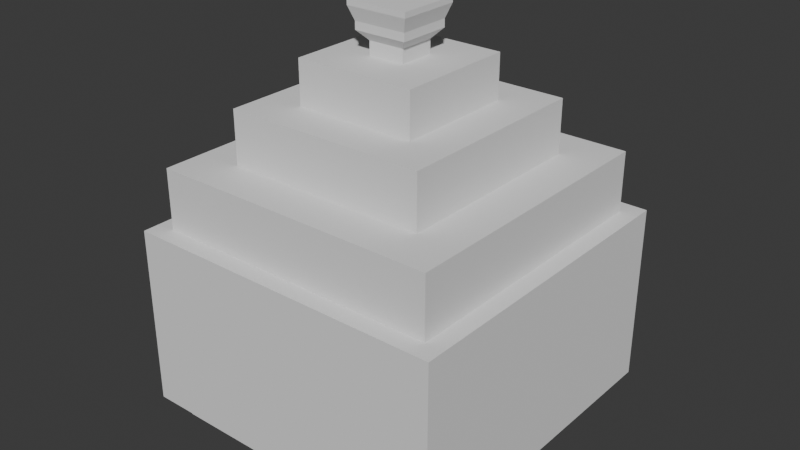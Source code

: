 # Source: default_trashbag.blend  (saved by Blender 4.0.36; exported with 4.5.12 LTS)
import bpy
from mathutils import Matrix  # noqa: F401  (used for matrix-valued properties, if any)

bpy.ops.wm.read_factory_settings(use_empty=True)
scene = bpy.context.scene
scene.name = 'Scene'

# ---- collections
col_collection = bpy.data.collections.new('Collection'); scene.collection.children.link(col_collection)

# ---- world
world_world = bpy.data.worlds.new('World'); scene.world = world_world
world_world.use_nodes = True; world_world.node_tree.nodes.clear()
_N = world_world.node_tree.nodes; _L = world_world.node_tree.links
n0 = _N.new('ShaderNodeOutputWorld'); n0.name = 'World Output'; n0.location = (300, 300)
n1 = _N.new('ShaderNodeBackground'); n1.name = 'Background'; n1.location = (10, 300)
n1.inputs[0].default_value = (0.05088, 0.05088, 0.05088, 1.0)
_L.new(n1.outputs[0], n0.inputs[0])
n0.is_active_output = True
world_world.color = (0.05088, 0.05088, 0.05088)
world_world.use_sun_shadow = False
world_world.sun_shadow_jitter_overblur = 0.0

# ---- meshes
me_plane = bpy.data.meshes.new('Plane')
me_plane.from_pydata([(-0.45, -0.45, -0.3647), (0.45, -0.45, -0.3647), (-0.45, 0.45, -0.3647), (0.45, 0.45, -0.3647), (-0.45, -0.45, 0.1355), (0.45, -0.45, 0.1355), (-0.45, 0.45, 0.1355), (0.45, 0.45, 0.1355), (-0.4, -0.4, 0.1355), (0.4, -0.4, 0.1355), (-0.4, 0.4, 0.1355), (0.4, 0.4, 0.1355), (0.4, 0.4, 0.3026), (-0.4, 0.4, 0.3026), (0.4, -0.4, 0.3026), (-0.4, -0.4, 0.3026), (0.28, 0.28, 0.3026), (-0.28, 0.28, 0.3026), (0.28, -0.28, 0.3026), (-0.28, -0.28, 0.3026), (0.28, 0.28, 0.4496), (-0.28, 0.28, 0.4496), (0.28, -0.28, 0.4496), (-0.28, -0.28, 0.4496), (0.168, 0.168, 0.4496), (-0.168, 0.168, 0.4496), (0.168, -0.168, 0.4496), (-0.168, -0.168, 0.4496), (0.168, 0.168, 0.5709), (-0.168, 0.168, 0.5709), (0.168, -0.168, 0.5709), (-0.168, -0.168, 0.5709), (-0.4, 0.4, -0.3647), (0.4, 0.4, -0.3647), (-0.4, -0.4, -0.3647), (0.4, -0.4, -0.3647), (0.4, -0.4, -0.4265), (-0.4, -0.4, -0.4265), (0.4, 0.4, -0.4265), (-0.4, 0.4, -0.4265), (0.28, -0.28, -0.4265), (-0.28, -0.28, -0.4265), (0.28, 0.28, -0.4265), (-0.28, 0.28, -0.4265), (0.28, -0.28, -0.4636), (-0.28, -0.28, -0.4636), (0.28, 0.28, -0.4636), (-0.28, 0.28, -0.4636), (0.0504, 0.0504, 0.5709), (-0.0504, 0.0504, 0.5709), (0.0504, -0.0504, 0.5709), (-0.0504, -0.0504, 0.5709), (0.0504, 0.0504, 0.608), (-0.0504, 0.0504, 0.608), (0.0504, -0.0504, 0.608), (-0.0504, -0.0504, 0.608), (0.07371, 0.07371, 0.6339), (-0.07371, 0.07371, 0.6339), (0.07371, -0.07371, 0.6339), (-0.07371, -0.07371, 0.6339), (0.07371, 0.07371, 0.6557), (-0.07371, 0.07371, 0.6557), (0.07371, -0.07371, 0.6557), (-0.07371, -0.07371, 0.6557), (0.08645, 0.08645, 0.6932), (-0.08645, 0.08645, 0.6932), (0.08645, -0.08645, 0.6932), (-0.08645, -0.08645, 0.6932), (0.08645, 0.08645, 0.7081), (-0.08645, 0.08645, 0.7081), (0.08645, -0.08645, 0.7081), (-0.08645, -0.08645, 0.7081)], [], [(5, 7, 11, 9), (1, 3, 7, 5), (2, 0, 4, 6), (3, 2, 6, 7), (0, 1, 5, 4), (11, 10, 13, 12), (6, 4, 8, 10), (7, 6, 10, 11), (4, 5, 9, 8), (8, 9, 14, 15), (9, 11, 12, 14), (10, 8, 15, 13), (14, 12, 16, 18), (15, 14, 18, 19), (12, 13, 17, 16), (13, 15, 19, 17), (19, 18, 22, 23), (16, 17, 21, 20), (17, 19, 23, 21), (18, 16, 20, 22), (21, 23, 27, 25), (22, 20, 24, 26), (23, 22, 26, 27), (20, 21, 25, 24), (27, 26, 30, 31), (24, 25, 29, 28), (25, 27, 31, 29), (26, 24, 28, 30), (31, 30, 50, 51), (35, 34, 37, 36), (32, 33, 38, 39), (33, 35, 36, 38), (34, 32, 39, 37), (38, 36, 40, 42), (39, 38, 42, 43), (36, 37, 41, 40), (37, 39, 43, 41), (43, 42, 46, 47), (40, 41, 45, 44), (41, 43, 47, 45), (42, 40, 44, 46), (44, 45, 47, 46), (1, 35, 33, 3), (0, 34, 35, 1), (2, 32, 34, 0), (3, 33, 32, 2), (49, 51, 55, 53), (28, 29, 49, 48), (29, 31, 51, 49), (30, 28, 48, 50), (53, 55, 59, 57), (50, 48, 52, 54), (51, 50, 54, 55), (48, 49, 53, 52), (58, 56, 60, 62), (54, 52, 56, 58), (55, 54, 58, 59), (52, 53, 57, 56), (63, 62, 66, 67), (59, 58, 62, 63), (56, 57, 61, 60), (57, 59, 63, 61), (67, 66, 70, 71), (60, 61, 65, 64), (61, 63, 67, 65), (62, 60, 64, 66), (68, 69, 71, 70), (64, 65, 69, 68), (65, 67, 71, 69), (66, 64, 68, 70)])
_uv = me_plane.uv_layers.new(name='UVMap')
_uv.uv.foreach_set('vector', [0.3486, 0.02632, 0.02623, 0.02611, 0.0001893, 0.001721, 0.3731, 0.0001893, 0.999, 0.501, 0.501, 0.501, 0.501, 0.999, 0.999, 0.999, 0.499, 0.001001, 0.001001, 0.001001, 0.001001, 0.499, 0.499, 0.499, 0.499, 0.501, 0.001001, 0.501, 0.001001, 0.999, 0.499, 0.999, 0.999, 0.001001, 0.501, 0.001001, 0.501, 0.499, 0.999, 0.499, 0.2089, -9.131e-09, 0.2089, 1.0, 4.371e-08, 1.0, 0.0, 0.0, 0.02469, 0.3492, 0.347, 0.3494, 0.3731, 0.3738, 0.0001893, 0.3753, 0.02623, 0.02611, 0.02469, 0.3492, 0.0001893, 0.3753, 0.0001893, 0.001721, 0.347, 0.3494, 0.3486, 0.02632, 0.3731, 0.0001893, 0.3731, 0.3738, 0.4178, -1.826e-08, 0.4178, 1.0, 0.2089, 1.0, 0.2089, -9.131e-09, 0.6267, -2.739e-08, 0.6267, 1.0, 0.4178, 1.0, 0.4178, -1.826e-08, 0.8356, 7.28e-10, 0.8356, 1.0, 0.6267, 1.0, 0.6267, 9.859e-09, 1.0, 0.0, 1.0, 1.0, 0.85, 0.85, 0.85, 0.15, 0.0, 0.0, 1.0, 0.0, 0.85, 0.15, 0.15, 0.15, 1.0, 1.0, 0.0, 1.0, 0.15, 0.85, 0.85, 0.85, 0.0, 1.0, 0.0, 0.0, 0.15, 0.15, 0.15, 0.85, 0.25, -1.093e-08, 0.25, 0.9525, 4.163e-08, 0.9525, 0.0, 0.0, 0.5, -2.186e-08, 0.5, 0.9525, 0.25, 0.9525, 0.25, -1.093e-08, 0.75, 1.791e-08, 0.75, 0.9525, 0.5, 0.9525, 0.5, 2.883e-08, 1.0, 6.977e-09, 1.0, 0.9525, 0.75, 0.9525, 0.75, 1.791e-08, 0.1198, 0.863, 0.1198, 0.1297, 0.2664, 0.2764, 0.2664, 0.7164, 0.8531, 0.1297, 0.8531, 0.863, 0.7064, 0.7164, 0.7064, 0.2764, 0.1198, 0.1297, 0.8531, 0.1297, 0.7064, 0.2764, 0.2664, 0.2764, 0.8531, 0.863, 0.1198, 0.863, 0.2664, 0.7164, 0.7064, 0.7164, 0.75, 0.9659, 0.75, 0.2731, 1.0, 0.2731, 1.0, 0.9659, 0.5, 0.9659, 0.5, 0.2731, 0.75, 0.2731, 0.75, 0.9659, 0.25, 0.9659, 0.25, 0.2731, 0.5, 0.2731, 0.5, 0.9659, 1.192e-07, 0.9659, -5.96e-08, 0.2731, 0.25, 0.2731, 0.25, 0.9659, 0.2851, 0.7028, 0.2851, 0.2923, 0.4287, 0.436, 0.4287, 0.5591, 4.513e-08, 1.0, 1.419e-09, -6.202e-17, 0.07716, -3.373e-09, 0.07716, 1.0, 0.2315, 1.0, 0.2315, -1.012e-08, 0.3087, -1.349e-08, 0.3087, 1.0, 0.1543, 1.0, 0.1543, -6.746e-09, 0.2315, -1.012e-08, 0.2315, 1.0, 0.07716, 1.0, 0.07716, -3.373e-09, 0.1543, -6.746e-09, 0.1543, 1.0, 0.999, 0.399, 0.999, 0.001001, 0.751, 0.001001, 0.751, 0.399, 0.001001, 0.599, 0.499, 0.599, 0.499, 0.401, 0.001001, 0.401, 0.749, 0.399, 0.749, 0.001001, 0.501, 0.001001, 0.501, 0.399, 0.001001, 0.799, 0.499, 0.799, 0.499, 0.601, 0.001001, 0.601, 0.4016, 0.7, 0.4016, -1.755e-08, 0.448, -1.958e-08, 0.448, 0.7, 0.448, 0.7, 0.448, -1.958e-08, 0.4945, -2.162e-08, 0.4945, 0.7, 0.3087, 0.7, 0.3087, -1.349e-08, 0.3551, -1.552e-08, 0.3551, 0.7, 0.4016, -1.97e-08, 0.4016, 0.7, 0.3551, 0.7, 0.3551, -2.173e-08, 0.499, 0.001001, 0.001001, 0.001001, 0.001001, 0.399, 0.499, 0.399, 0.749, 0.401, 0.501, 0.401, 0.501, 0.799, 0.749, 0.799, 0.499, 0.999, 0.499, 0.801, 0.001001, 0.801, 0.001001, 0.999, 0.999, 0.401, 0.751, 0.401, 0.751, 0.799, 0.999, 0.799, 0.999, 0.999, 0.999, 0.801, 0.501, 0.801, 0.501, 0.999, 0.4018, 0.6008, 0.4018, 0.8906, 0.2953, 0.8906, 0.2953, 0.6008, 0.6955, 0.2923, 0.6955, 0.7028, 0.5519, 0.5591, 0.5519, 0.436, 0.6955, 0.7028, 0.2851, 0.7028, 0.4287, 0.5591, 0.5519, 0.5591, 0.2851, 0.2923, 0.6955, 0.2923, 0.5519, 0.436, 0.4287, 0.436, 0.2953, 0.6008, 0.2953, 0.8906, 0.2156, 0.9576, 0.2156, 0.5338, 0.4925, 0.1877, 0.4842, 0.1865, 0.4865, 0.1847, 0.4908, 0.1854, 0.4938, 0.1796, 0.4925, 0.1877, 0.4908, 0.1854, 0.4916, 0.1812, 0.9047, 0.1037, 0.9047, 0.3935, 0.8002, 0.3935, 0.8002, 0.1037, 0.9187, 0.5338, 0.9187, 0.9576, 0.8565, 0.9576, 0.8565, 0.5338, 1.0, 0.6008, 1.0, 0.8906, 0.9187, 0.9576, 0.9187, 0.5338, 0.7026, 0.6008, 0.7026, 0.8906, 0.6044, 0.9576, 0.6044, 0.5338, 0.8002, 0.1037, 0.8002, 0.3935, 0.7135, 0.4605, 0.7135, 0.03664, 0.5505, 0.5338, 0.5505, 0.9576, 0.4388, 0.9943, 0.4388, 0.4971, 0.6044, 0.5338, 0.6044, 0.9576, 0.5505, 0.9576, 0.5505, 0.5338, 0.7135, 0.03664, 0.7135, 0.4605, 0.6523, 0.4605, 0.6523, 0.03664, 0.2156, 0.5338, 0.2156, 0.9576, 0.1533, 0.9576, 0.1533, 0.5338, 0.4388, 0.4971, 0.4388, 0.9943, 0.4018, 0.9943, 0.4018, 0.4971, 0.6523, 0.03664, 0.6523, 0.4605, 0.5391, 0.4971, 0.5391, -2.142e-09, 0.1533, 0.5338, 0.1533, 0.9576, 0.04275, 0.9943, 0.04275, 0.4971, 0.8565, 0.5338, 0.8565, 0.9576, 0.7452, 0.9943, 0.7452, 0.4971, 0.8211, 0.9392, 0.4093, 0.9392, 0.4093, 0.5274, 0.8211, 0.5274, 0.5391, -2.142e-09, 0.5391, 0.4971, 0.4971, 0.4971, 0.4971, -3.08e-10, 0.04275, 0.4971, 0.04275, 0.9943, 4.346e-08, 0.9943, 2.173e-08, 0.4971, 0.7452, 0.4971, 0.7452, 0.9943, 0.7026, 0.9943, 0.7026, 0.4971])
me_plane.update()

# ---- objects
ob_plane = bpy.data.objects.new('Plane', me_plane)

# ---- transforms, parenting, visibility, modifiers, constraints
ob_plane.location = (0.0, 0.0, 0.0)

# ---- collection membership
col_collection.objects.link(ob_plane)

# ---- scene / render settings (as saved in the file)
scene.frame_start = 1; scene.frame_end = 250; scene.frame_set(1)
scene.render.engine = 'BLENDER_EEVEE_NEXT'
scene.cycles.sampling_pattern = 'TABULATED_SOBOL'
bpy.context.view_layer.update()

# ---- added for rendering (the .blend has no active camera and no usable light): camera, sun
cam_auto = bpy.data.cameras.new('AutoCamera')
cam_auto.lens = 50.0
cam_auto.sensor_width = 36.0
cam_auto.clip_end = 1000.0
ob_auto_camera = bpy.data.objects.new('AutoCamera', cam_auto)
scene.collection.objects.link(ob_auto_camera)
ob_auto_camera.location = (1.60069, -1.92082, 1.40279)
ob_auto_camera.rotation_euler = (1.09748, -7.21219e-08, 0.694738)
scene.camera = ob_auto_camera
light_auto_sun = bpy.data.lights.new('AutoSun', 'SUN')
light_auto_sun.energy = 3.0
light_auto_sun.angle = 0.0523599
ob_auto_sun = bpy.data.objects.new('AutoSun', light_auto_sun)
scene.collection.objects.link(ob_auto_sun)
ob_auto_sun.rotation_euler = (0.872665, 0.174533, 0.523599)
bpy.context.view_layer.update()
